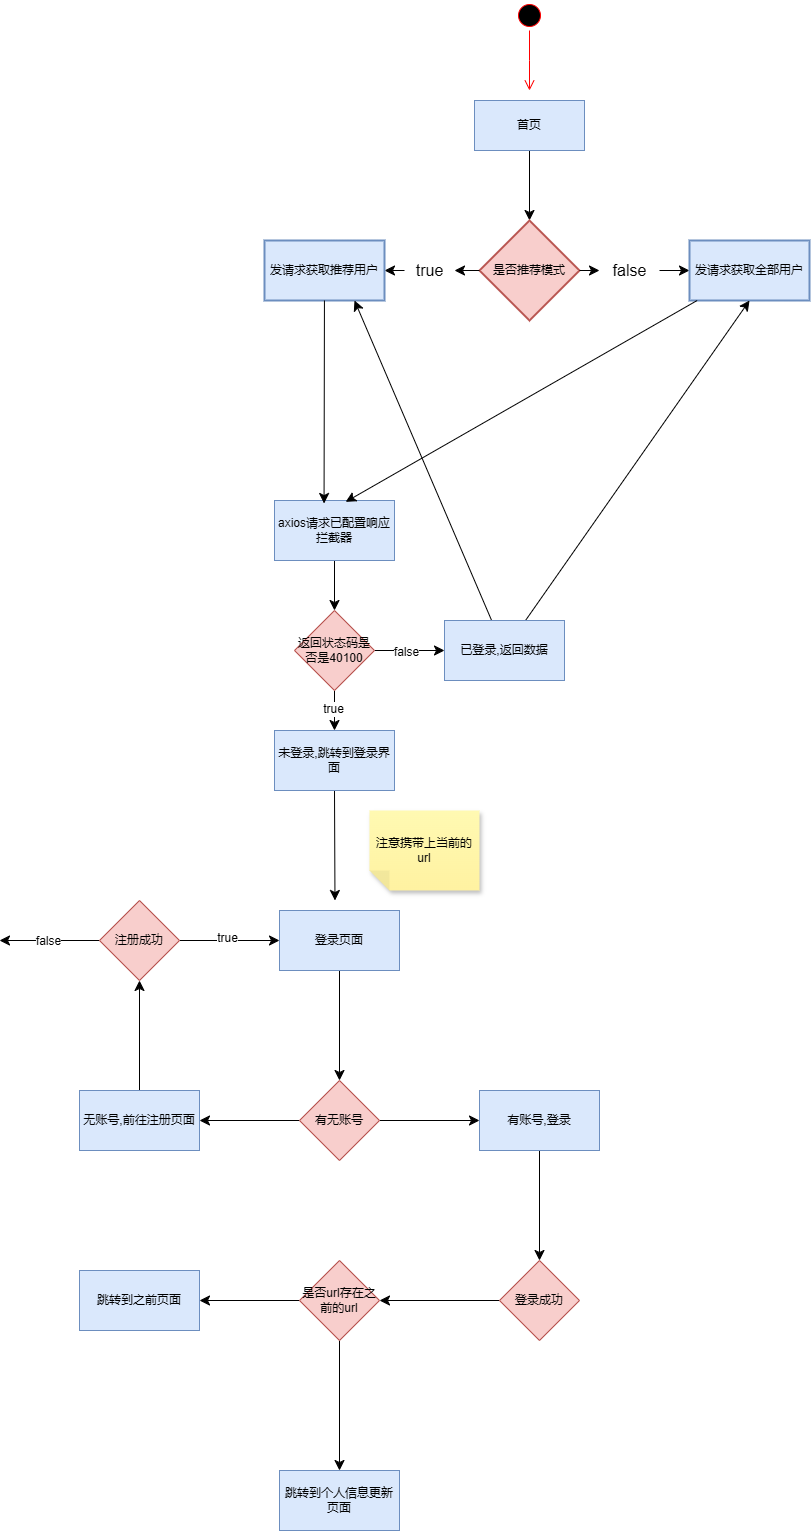

The diagram above was exported from draw.io. Its source (the exported page's mxGraphModel, read from the mxfile embedded in the PNG):
<mxGraphModel dx="2289" dy="1279" grid="1" gridSize="10" guides="1" tooltips="1" connect="1" arrows="1" fold="1" page="0" pageScale="1" pageWidth="827" pageHeight="1169" background="#ffffff" math="0" shadow="0">
  <root>
    <mxCell id="0" />
    <mxCell id="1" parent="0" />
    <mxCell id="nkruiVrsUGjgsylGYp6M-3" value="" style="ellipse;html=1;shape=startState;fillColor=#000000;strokeColor=#ff0000;" vertex="1" parent="1">
      <mxGeometry x="-170" y="-350" width="30" height="30" as="geometry" />
    </mxCell>
    <mxCell id="nkruiVrsUGjgsylGYp6M-4" value="" style="edgeStyle=orthogonalEdgeStyle;html=1;verticalAlign=bottom;endArrow=open;endSize=8;strokeColor=#ff0000;rounded=0;fontSize=12;curved=1;" edge="1" source="nkruiVrsUGjgsylGYp6M-3" parent="1">
      <mxGeometry relative="1" as="geometry">
        <mxPoint x="-155" y="-260" as="targetPoint" />
      </mxGeometry>
    </mxCell>
    <mxCell id="nkruiVrsUGjgsylGYp6M-7" value="" style="edgeStyle=none;curved=1;rounded=0;orthogonalLoop=1;jettySize=auto;html=1;fontSize=12;startSize=8;endSize=8;" edge="1" parent="1" source="nkruiVrsUGjgsylGYp6M-5" target="nkruiVrsUGjgsylGYp6M-6">
      <mxGeometry relative="1" as="geometry" />
    </mxCell>
    <mxCell id="nkruiVrsUGjgsylGYp6M-5" value="首页" style="html=1;whiteSpace=wrap;fillColor=#dae8fc;strokeColor=#6c8ebf;" vertex="1" parent="1">
      <mxGeometry x="-210" y="-250" width="110" height="50" as="geometry" />
    </mxCell>
    <mxCell id="nkruiVrsUGjgsylGYp6M-9" value="" style="edgeStyle=none;curved=1;rounded=0;orthogonalLoop=1;jettySize=auto;html=1;fontSize=12;startSize=8;endSize=8;" edge="1" parent="1" source="nkruiVrsUGjgsylGYp6M-15" target="nkruiVrsUGjgsylGYp6M-8">
      <mxGeometry relative="1" as="geometry" />
    </mxCell>
    <mxCell id="nkruiVrsUGjgsylGYp6M-11" value="" style="edgeStyle=none;curved=1;rounded=0;orthogonalLoop=1;jettySize=auto;html=1;fontSize=12;startSize=8;endSize=8;" edge="1" parent="1" source="nkruiVrsUGjgsylGYp6M-12" target="nkruiVrsUGjgsylGYp6M-10">
      <mxGeometry relative="1" as="geometry" />
    </mxCell>
    <mxCell id="nkruiVrsUGjgsylGYp6M-6" value="是否推荐模式" style="strokeWidth=2;html=1;shape=mxgraph.flowchart.decision;whiteSpace=wrap;fillColor=#f8cecc;strokeColor=#b85450;" vertex="1" parent="1">
      <mxGeometry x="-205" y="-130" width="100" height="100" as="geometry" />
    </mxCell>
    <mxCell id="nkruiVrsUGjgsylGYp6M-8" value="发请求获取全部用户" style="whiteSpace=wrap;html=1;strokeWidth=2;fillColor=#dae8fc;strokeColor=#6c8ebf;" vertex="1" parent="1">
      <mxGeometry x="5" y="-110" width="120" height="60" as="geometry" />
    </mxCell>
    <mxCell id="nkruiVrsUGjgsylGYp6M-10" value="发请求获取推荐用户" style="whiteSpace=wrap;html=1;strokeWidth=2;fillColor=#dae8fc;strokeColor=#6c8ebf;" vertex="1" parent="1">
      <mxGeometry x="-420" y="-110" width="120" height="60" as="geometry" />
    </mxCell>
    <mxCell id="nkruiVrsUGjgsylGYp6M-16" value="" style="edgeStyle=none;curved=1;rounded=0;orthogonalLoop=1;jettySize=auto;html=1;fontSize=12;startSize=8;endSize=8;" edge="1" parent="1" source="nkruiVrsUGjgsylGYp6M-6" target="nkruiVrsUGjgsylGYp6M-12">
      <mxGeometry relative="1" as="geometry">
        <mxPoint x="-205" y="-80" as="sourcePoint" />
        <mxPoint x="-315" y="-80" as="targetPoint" />
      </mxGeometry>
    </mxCell>
    <mxCell id="nkruiVrsUGjgsylGYp6M-12" value="true" style="text;html=1;align=center;verticalAlign=middle;resizable=0;points=[];autosize=1;strokeColor=none;fillColor=none;fontSize=16;" vertex="1" parent="1">
      <mxGeometry x="-280" y="-95" width="50" height="30" as="geometry" />
    </mxCell>
    <mxCell id="nkruiVrsUGjgsylGYp6M-17" value="" style="edgeStyle=none;curved=1;rounded=0;orthogonalLoop=1;jettySize=auto;html=1;fontSize=12;startSize=8;endSize=8;" edge="1" parent="1" source="nkruiVrsUGjgsylGYp6M-6" target="nkruiVrsUGjgsylGYp6M-15">
      <mxGeometry relative="1" as="geometry">
        <mxPoint x="-105" y="-80" as="sourcePoint" />
        <mxPoint x="5" y="-80" as="targetPoint" />
      </mxGeometry>
    </mxCell>
    <mxCell id="nkruiVrsUGjgsylGYp6M-15" value="false" style="text;html=1;align=center;verticalAlign=middle;resizable=0;points=[];autosize=1;strokeColor=none;fillColor=none;fontSize=16;" vertex="1" parent="1">
      <mxGeometry x="-85" y="-95" width="60" height="30" as="geometry" />
    </mxCell>
    <mxCell id="nkruiVrsUGjgsylGYp6M-20" value="" style="edgeStyle=none;curved=1;rounded=0;orthogonalLoop=1;jettySize=auto;html=1;fontSize=12;startSize=8;endSize=8;" edge="1" parent="1" source="nkruiVrsUGjgsylGYp6M-18" target="nkruiVrsUGjgsylGYp6M-19">
      <mxGeometry relative="1" as="geometry" />
    </mxCell>
    <mxCell id="nkruiVrsUGjgsylGYp6M-18" value="axios请求已配置响应拦截器" style="rounded=0;whiteSpace=wrap;html=1;fillColor=#dae8fc;strokeColor=#6c8ebf;" vertex="1" parent="1">
      <mxGeometry x="-410" y="150" width="120" height="60" as="geometry" />
    </mxCell>
    <mxCell id="nkruiVrsUGjgsylGYp6M-22" value="" style="edgeStyle=none;curved=1;rounded=0;orthogonalLoop=1;jettySize=auto;html=1;fontSize=12;startSize=8;endSize=8;" edge="1" parent="1" source="nkruiVrsUGjgsylGYp6M-19" target="nkruiVrsUGjgsylGYp6M-21">
      <mxGeometry relative="1" as="geometry" />
    </mxCell>
    <mxCell id="nkruiVrsUGjgsylGYp6M-28" value="false" style="edgeLabel;html=1;align=center;verticalAlign=middle;resizable=0;points=[];fontSize=12;" vertex="1" connectable="0" parent="nkruiVrsUGjgsylGYp6M-22">
      <mxGeometry x="-0.12" y="-1" relative="1" as="geometry">
        <mxPoint as="offset" />
      </mxGeometry>
    </mxCell>
    <mxCell id="nkruiVrsUGjgsylGYp6M-24" value="" style="edgeStyle=none;curved=1;rounded=0;orthogonalLoop=1;jettySize=auto;html=1;fontSize=12;startSize=8;endSize=8;" edge="1" parent="1" source="nkruiVrsUGjgsylGYp6M-19" target="nkruiVrsUGjgsylGYp6M-23">
      <mxGeometry relative="1" as="geometry" />
    </mxCell>
    <mxCell id="nkruiVrsUGjgsylGYp6M-25" value="true" style="edgeLabel;html=1;align=center;verticalAlign=middle;resizable=0;points=[];fontSize=12;" vertex="1" connectable="0" parent="nkruiVrsUGjgsylGYp6M-24">
      <mxGeometry x="-0.0462" y="-2" relative="1" as="geometry">
        <mxPoint as="offset" />
      </mxGeometry>
    </mxCell>
    <mxCell id="nkruiVrsUGjgsylGYp6M-19" value="返回状态码是否是40100" style="rhombus;whiteSpace=wrap;html=1;rounded=0;fillColor=#f8cecc;strokeColor=#b85450;" vertex="1" parent="1">
      <mxGeometry x="-390" y="260" width="80" height="80" as="geometry" />
    </mxCell>
    <mxCell id="nkruiVrsUGjgsylGYp6M-32" style="edgeStyle=none;curved=1;rounded=0;orthogonalLoop=1;jettySize=auto;html=1;entryX=0.5;entryY=1;entryDx=0;entryDy=0;fontSize=12;startSize=8;endSize=8;" edge="1" parent="1" source="nkruiVrsUGjgsylGYp6M-21" target="nkruiVrsUGjgsylGYp6M-8">
      <mxGeometry relative="1" as="geometry" />
    </mxCell>
    <mxCell id="nkruiVrsUGjgsylGYp6M-33" style="edgeStyle=none;curved=1;rounded=0;orthogonalLoop=1;jettySize=auto;html=1;entryX=0.75;entryY=1;entryDx=0;entryDy=0;fontSize=12;startSize=8;endSize=8;" edge="1" parent="1" source="nkruiVrsUGjgsylGYp6M-21" target="nkruiVrsUGjgsylGYp6M-10">
      <mxGeometry relative="1" as="geometry" />
    </mxCell>
    <mxCell id="nkruiVrsUGjgsylGYp6M-21" value="已登录,返回数据" style="whiteSpace=wrap;html=1;rounded=0;fillColor=#dae8fc;strokeColor=#6c8ebf;" vertex="1" parent="1">
      <mxGeometry x="-240" y="270" width="120" height="60" as="geometry" />
    </mxCell>
    <mxCell id="nkruiVrsUGjgsylGYp6M-59" style="edgeStyle=none;curved=1;rounded=0;orthogonalLoop=1;jettySize=auto;html=1;exitX=0.5;exitY=1;exitDx=0;exitDy=0;fontSize=12;startSize=8;endSize=8;" edge="1" parent="1" source="nkruiVrsUGjgsylGYp6M-23">
      <mxGeometry relative="1" as="geometry">
        <mxPoint x="-349.52941176470586" y="549.9999999999998" as="targetPoint" />
      </mxGeometry>
    </mxCell>
    <mxCell id="nkruiVrsUGjgsylGYp6M-23" value="未登录,跳转到登录界面" style="whiteSpace=wrap;html=1;rounded=0;fillColor=#dae8fc;strokeColor=#6c8ebf;" vertex="1" parent="1">
      <mxGeometry x="-410" y="380" width="120" height="60" as="geometry" />
    </mxCell>
    <mxCell id="nkruiVrsUGjgsylGYp6M-30" style="edgeStyle=none;curved=1;rounded=0;orthogonalLoop=1;jettySize=auto;html=1;entryX=0.593;entryY=0.023;entryDx=0;entryDy=0;entryPerimeter=0;fontSize=12;startSize=8;endSize=8;" edge="1" parent="1" source="nkruiVrsUGjgsylGYp6M-8" target="nkruiVrsUGjgsylGYp6M-18">
      <mxGeometry relative="1" as="geometry" />
    </mxCell>
    <mxCell id="nkruiVrsUGjgsylGYp6M-31" style="edgeStyle=none;curved=1;rounded=0;orthogonalLoop=1;jettySize=auto;html=1;entryX=0.413;entryY=0.05;entryDx=0;entryDy=0;entryPerimeter=0;fontSize=12;startSize=8;endSize=8;" edge="1" parent="1" source="nkruiVrsUGjgsylGYp6M-10" target="nkruiVrsUGjgsylGYp6M-18">
      <mxGeometry relative="1" as="geometry" />
    </mxCell>
    <mxCell id="nkruiVrsUGjgsylGYp6M-38" value="" style="edgeStyle=none;curved=1;rounded=0;orthogonalLoop=1;jettySize=auto;html=1;fontSize=12;startSize=8;endSize=8;" edge="1" parent="1" source="nkruiVrsUGjgsylGYp6M-36" target="nkruiVrsUGjgsylGYp6M-37">
      <mxGeometry relative="1" as="geometry" />
    </mxCell>
    <mxCell id="nkruiVrsUGjgsylGYp6M-36" value="登录页面" style="rounded=0;whiteSpace=wrap;html=1;fillColor=#dae8fc;strokeColor=#6c8ebf;" vertex="1" parent="1">
      <mxGeometry x="-405" y="560" width="120" height="60" as="geometry" />
    </mxCell>
    <mxCell id="nkruiVrsUGjgsylGYp6M-40" value="" style="edgeStyle=none;curved=1;rounded=0;orthogonalLoop=1;jettySize=auto;html=1;fontSize=12;startSize=8;endSize=8;" edge="1" parent="1" source="nkruiVrsUGjgsylGYp6M-37" target="nkruiVrsUGjgsylGYp6M-39">
      <mxGeometry relative="1" as="geometry" />
    </mxCell>
    <mxCell id="nkruiVrsUGjgsylGYp6M-42" value="" style="edgeStyle=none;curved=1;rounded=0;orthogonalLoop=1;jettySize=auto;html=1;fontSize=12;startSize=8;endSize=8;" edge="1" parent="1" source="nkruiVrsUGjgsylGYp6M-37" target="nkruiVrsUGjgsylGYp6M-41">
      <mxGeometry relative="1" as="geometry" />
    </mxCell>
    <mxCell id="nkruiVrsUGjgsylGYp6M-37" value="有无账号" style="rhombus;whiteSpace=wrap;html=1;rounded=0;fillColor=#f8cecc;strokeColor=#b85450;" vertex="1" parent="1">
      <mxGeometry x="-385" y="730" width="80" height="80" as="geometry" />
    </mxCell>
    <mxCell id="nkruiVrsUGjgsylGYp6M-54" value="" style="edgeStyle=none;curved=1;rounded=0;orthogonalLoop=1;jettySize=auto;html=1;fontSize=12;startSize=8;endSize=8;" edge="1" parent="1" source="nkruiVrsUGjgsylGYp6M-39" target="nkruiVrsUGjgsylGYp6M-53">
      <mxGeometry relative="1" as="geometry" />
    </mxCell>
    <mxCell id="nkruiVrsUGjgsylGYp6M-39" value="有账号,登录" style="whiteSpace=wrap;html=1;rounded=0;fillColor=#dae8fc;strokeColor=#6c8ebf;" vertex="1" parent="1">
      <mxGeometry x="-205" y="740" width="120" height="60" as="geometry" />
    </mxCell>
    <mxCell id="nkruiVrsUGjgsylGYp6M-46" value="" style="edgeStyle=none;curved=1;rounded=0;orthogonalLoop=1;jettySize=auto;html=1;fontSize=12;startSize=8;endSize=8;" edge="1" parent="1" source="nkruiVrsUGjgsylGYp6M-41" target="nkruiVrsUGjgsylGYp6M-45">
      <mxGeometry relative="1" as="geometry" />
    </mxCell>
    <mxCell id="nkruiVrsUGjgsylGYp6M-41" value="无账号,前往注册页面" style="whiteSpace=wrap;html=1;rounded=0;fillColor=#dae8fc;strokeColor=#6c8ebf;" vertex="1" parent="1">
      <mxGeometry x="-605" y="740" width="120" height="60" as="geometry" />
    </mxCell>
    <mxCell id="nkruiVrsUGjgsylGYp6M-47" value="" style="edgeStyle=none;curved=1;rounded=0;orthogonalLoop=1;jettySize=auto;html=1;fontSize=12;startSize=8;endSize=8;" edge="1" parent="1" source="nkruiVrsUGjgsylGYp6M-45" target="nkruiVrsUGjgsylGYp6M-36">
      <mxGeometry relative="1" as="geometry" />
    </mxCell>
    <mxCell id="nkruiVrsUGjgsylGYp6M-52" value="true" style="edgeLabel;html=1;align=center;verticalAlign=middle;resizable=0;points=[];fontSize=12;" vertex="1" connectable="0" parent="nkruiVrsUGjgsylGYp6M-47">
      <mxGeometry x="-0.06" y="3" relative="1" as="geometry">
        <mxPoint as="offset" />
      </mxGeometry>
    </mxCell>
    <mxCell id="nkruiVrsUGjgsylGYp6M-50" value="" style="edgeStyle=none;curved=1;rounded=0;orthogonalLoop=1;jettySize=auto;html=1;fontSize=12;startSize=8;endSize=8;" edge="1" parent="1" source="nkruiVrsUGjgsylGYp6M-45">
      <mxGeometry relative="1" as="geometry">
        <mxPoint x="-685" y="590" as="targetPoint" />
      </mxGeometry>
    </mxCell>
    <mxCell id="nkruiVrsUGjgsylGYp6M-51" value="false" style="edgeLabel;html=1;align=center;verticalAlign=middle;resizable=0;points=[];fontSize=12;" vertex="1" connectable="0" parent="nkruiVrsUGjgsylGYp6M-50">
      <mxGeometry x="0.0314" relative="1" as="geometry">
        <mxPoint as="offset" />
      </mxGeometry>
    </mxCell>
    <mxCell id="nkruiVrsUGjgsylGYp6M-45" value="注册成功" style="rhombus;whiteSpace=wrap;html=1;rounded=0;fillColor=#f8cecc;strokeColor=#b85450;" vertex="1" parent="1">
      <mxGeometry x="-585" y="550" width="80" height="80" as="geometry" />
    </mxCell>
    <mxCell id="nkruiVrsUGjgsylGYp6M-56" value="" style="edgeStyle=none;curved=1;rounded=0;orthogonalLoop=1;jettySize=auto;html=1;fontSize=12;startSize=8;endSize=8;" edge="1" parent="1" source="nkruiVrsUGjgsylGYp6M-53" target="nkruiVrsUGjgsylGYp6M-55">
      <mxGeometry relative="1" as="geometry" />
    </mxCell>
    <mxCell id="nkruiVrsUGjgsylGYp6M-53" value="登录成功" style="rhombus;whiteSpace=wrap;html=1;rounded=0;fillColor=#f8cecc;strokeColor=#b85450;" vertex="1" parent="1">
      <mxGeometry x="-185" y="910" width="80" height="80" as="geometry" />
    </mxCell>
    <mxCell id="nkruiVrsUGjgsylGYp6M-64" value="" style="edgeStyle=none;curved=1;rounded=0;orthogonalLoop=1;jettySize=auto;html=1;fontSize=12;startSize=8;endSize=8;" edge="1" parent="1" source="nkruiVrsUGjgsylGYp6M-55" target="nkruiVrsUGjgsylGYp6M-63">
      <mxGeometry relative="1" as="geometry" />
    </mxCell>
    <mxCell id="nkruiVrsUGjgsylGYp6M-66" value="" style="edgeStyle=none;curved=1;rounded=0;orthogonalLoop=1;jettySize=auto;html=1;fontSize=12;startSize=8;endSize=8;" edge="1" parent="1" source="nkruiVrsUGjgsylGYp6M-55" target="nkruiVrsUGjgsylGYp6M-65">
      <mxGeometry relative="1" as="geometry" />
    </mxCell>
    <mxCell id="nkruiVrsUGjgsylGYp6M-55" value="是否url存在之前的url" style="rhombus;whiteSpace=wrap;html=1;rounded=0;fillColor=#f8cecc;strokeColor=#b85450;" vertex="1" parent="1">
      <mxGeometry x="-385" y="910" width="80" height="80" as="geometry" />
    </mxCell>
    <mxCell id="nkruiVrsUGjgsylGYp6M-61" value="注意携带上当前的url" style="shape=note;whiteSpace=wrap;html=1;backgroundOutline=1;fontColor=#000000;darkOpacity=0.05;fillColor=#FFF9B2;strokeColor=none;fillStyle=solid;direction=west;gradientDirection=north;gradientColor=#FFF2A1;shadow=1;size=20;pointerEvents=1;" vertex="1" parent="1">
      <mxGeometry x="-315" y="460" width="110" height="80" as="geometry" />
    </mxCell>
    <mxCell id="nkruiVrsUGjgsylGYp6M-63" value="跳转到之前页面" style="whiteSpace=wrap;html=1;rounded=0;fillColor=#dae8fc;strokeColor=#6c8ebf;" vertex="1" parent="1">
      <mxGeometry x="-605" y="920" width="120" height="60" as="geometry" />
    </mxCell>
    <mxCell id="nkruiVrsUGjgsylGYp6M-65" value="跳转到个人信息更新页面" style="whiteSpace=wrap;html=1;rounded=0;fillColor=#dae8fc;strokeColor=#6c8ebf;" vertex="1" parent="1">
      <mxGeometry x="-405" y="1120" width="120" height="60" as="geometry" />
    </mxCell>
  </root>
</mxGraphModel>